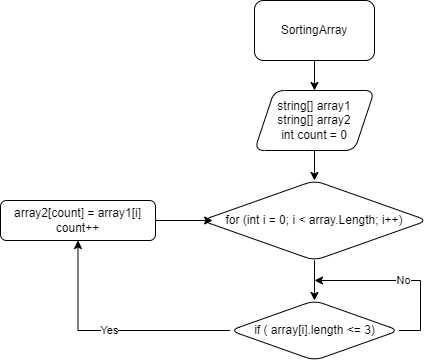

The diagram above was exported from draw.io. Its source (the exported page's mxGraphModel, read from the mxfile embedded in the PNG):
<mxGraphModel dx="1386" dy="829" grid="1" gridSize="10" guides="1" tooltips="1" connect="1" arrows="1" fold="1" page="1" pageScale="1" pageWidth="827" pageHeight="1169" math="0" shadow="0">
  <root>
    <mxCell id="0" />
    <mxCell id="1" parent="0" />
    <mxCell id="PRdbYC0I6c1sBE2gXQkG-2" value="" style="edgeStyle=orthogonalEdgeStyle;rounded=0;orthogonalLoop=1;jettySize=auto;html=1;" parent="1" source="m1WL2kWnascPwhgt5tSd-2" target="PRdbYC0I6c1sBE2gXQkG-1" edge="1">
      <mxGeometry relative="1" as="geometry" />
    </mxCell>
    <mxCell id="m1WL2kWnascPwhgt5tSd-2" value="SortingArray" style="rounded=1;whiteSpace=wrap;html=1;" parent="1" vertex="1">
      <mxGeometry x="354" y="30" width="120" height="60" as="geometry" />
    </mxCell>
    <mxCell id="PRdbYC0I6c1sBE2gXQkG-4" value="" style="edgeStyle=orthogonalEdgeStyle;rounded=0;orthogonalLoop=1;jettySize=auto;html=1;" parent="1" source="PRdbYC0I6c1sBE2gXQkG-1" target="PRdbYC0I6c1sBE2gXQkG-3" edge="1">
      <mxGeometry relative="1" as="geometry" />
    </mxCell>
    <mxCell id="PRdbYC0I6c1sBE2gXQkG-1" value="string[] array1&lt;br&gt;string[] array2&lt;br&gt;int count = 0" style="shape=parallelogram;perimeter=parallelogramPerimeter;whiteSpace=wrap;html=1;fixedSize=1;rounded=1;" parent="1" vertex="1">
      <mxGeometry x="354" y="120" width="120" height="60" as="geometry" />
    </mxCell>
    <mxCell id="PRdbYC0I6c1sBE2gXQkG-6" value="" style="edgeStyle=orthogonalEdgeStyle;rounded=0;orthogonalLoop=1;jettySize=auto;html=1;" parent="1" source="PRdbYC0I6c1sBE2gXQkG-3" target="PRdbYC0I6c1sBE2gXQkG-5" edge="1">
      <mxGeometry relative="1" as="geometry" />
    </mxCell>
    <mxCell id="PRdbYC0I6c1sBE2gXQkG-3" value="for (int i = 0; i &amp;lt; array.Length; i++)" style="rhombus;whiteSpace=wrap;html=1;rounded=1;" parent="1" vertex="1">
      <mxGeometry x="301" y="210" width="226" height="80" as="geometry" />
    </mxCell>
    <mxCell id="PRdbYC0I6c1sBE2gXQkG-7" value="No" style="edgeStyle=orthogonalEdgeStyle;rounded=0;orthogonalLoop=1;jettySize=auto;html=1;" parent="1" source="PRdbYC0I6c1sBE2gXQkG-5" edge="1">
      <mxGeometry relative="1" as="geometry">
        <mxPoint x="414" y="310" as="targetPoint" />
        <Array as="points">
          <mxPoint x="520" y="360" />
          <mxPoint x="520" y="310" />
        </Array>
      </mxGeometry>
    </mxCell>
    <mxCell id="PRdbYC0I6c1sBE2gXQkG-9" value="Yes" style="edgeStyle=orthogonalEdgeStyle;rounded=0;orthogonalLoop=1;jettySize=auto;html=1;" parent="1" source="PRdbYC0I6c1sBE2gXQkG-5" target="PRdbYC0I6c1sBE2gXQkG-8" edge="1">
      <mxGeometry relative="1" as="geometry" />
    </mxCell>
    <mxCell id="PRdbYC0I6c1sBE2gXQkG-5" value="if ( array[i].length &amp;lt;= 3)" style="rhombus;whiteSpace=wrap;html=1;rounded=1;" parent="1" vertex="1">
      <mxGeometry x="329.5" y="330" width="169" height="60" as="geometry" />
    </mxCell>
    <mxCell id="PRdbYC0I6c1sBE2gXQkG-10" style="edgeStyle=orthogonalEdgeStyle;rounded=0;orthogonalLoop=1;jettySize=auto;html=1;entryX=0.049;entryY=0.5;entryDx=0;entryDy=0;entryPerimeter=0;" parent="1" source="PRdbYC0I6c1sBE2gXQkG-8" target="PRdbYC0I6c1sBE2gXQkG-3" edge="1">
      <mxGeometry relative="1" as="geometry" />
    </mxCell>
    <mxCell id="PRdbYC0I6c1sBE2gXQkG-8" value="array2[count] = array1[i]&lt;br&gt;count++" style="whiteSpace=wrap;html=1;rounded=1;" parent="1" vertex="1">
      <mxGeometry x="100" y="230" width="155" height="40" as="geometry" />
    </mxCell>
  </root>
</mxGraphModel>